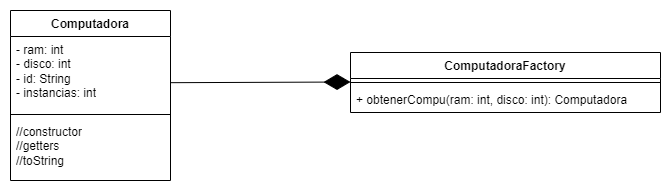

The diagram above was exported from draw.io. Its source (the exported page's mxGraphModel, read from the mxfile embedded in the PNG):
<mxGraphModel dx="1050" dy="607" grid="1" gridSize="10" guides="1" tooltips="1" connect="1" arrows="1" fold="1" page="1" pageScale="1" pageWidth="850" pageHeight="1100" math="0" shadow="0">
  <root>
    <mxCell id="0" />
    <mxCell id="1" parent="0" />
    <mxCell id="a7KuMsdqvQdohp1E8dez-1" value="Computadora" style="swimlane;fontStyle=1;align=center;verticalAlign=top;childLayout=stackLayout;horizontal=1;startSize=26;horizontalStack=0;resizeParent=1;resizeParentMax=0;resizeLast=0;collapsible=1;marginBottom=0;whiteSpace=wrap;html=1;" vertex="1" parent="1">
      <mxGeometry x="170" y="408" width="160" height="170" as="geometry" />
    </mxCell>
    <mxCell id="a7KuMsdqvQdohp1E8dez-2" value="- ram: int&lt;br&gt;- disco: int&lt;br&gt;- id: String&lt;br&gt;- instancias: int" style="text;strokeColor=none;fillColor=none;align=left;verticalAlign=top;spacingLeft=4;spacingRight=4;overflow=hidden;rotatable=0;points=[[0,0.5],[1,0.5]];portConstraint=eastwest;whiteSpace=wrap;html=1;" vertex="1" parent="a7KuMsdqvQdohp1E8dez-1">
      <mxGeometry y="26" width="160" height="74" as="geometry" />
    </mxCell>
    <mxCell id="a7KuMsdqvQdohp1E8dez-3" value="" style="line;strokeWidth=1;fillColor=none;align=left;verticalAlign=middle;spacingTop=-1;spacingLeft=3;spacingRight=3;rotatable=0;labelPosition=right;points=[];portConstraint=eastwest;strokeColor=inherit;" vertex="1" parent="a7KuMsdqvQdohp1E8dez-1">
      <mxGeometry y="100" width="160" height="8" as="geometry" />
    </mxCell>
    <mxCell id="a7KuMsdqvQdohp1E8dez-4" value="//constructor&lt;br&gt;//getters&lt;br&gt;//toString" style="text;strokeColor=none;fillColor=none;align=left;verticalAlign=top;spacingLeft=4;spacingRight=4;overflow=hidden;rotatable=0;points=[[0,0.5],[1,0.5]];portConstraint=eastwest;whiteSpace=wrap;html=1;" vertex="1" parent="a7KuMsdqvQdohp1E8dez-1">
      <mxGeometry y="108" width="160" height="62" as="geometry" />
    </mxCell>
    <mxCell id="a7KuMsdqvQdohp1E8dez-5" value="ComputadoraFactory" style="swimlane;fontStyle=1;align=center;verticalAlign=top;childLayout=stackLayout;horizontal=1;startSize=26;horizontalStack=0;resizeParent=1;resizeParentMax=0;resizeLast=0;collapsible=1;marginBottom=0;whiteSpace=wrap;html=1;" vertex="1" parent="1">
      <mxGeometry x="510" y="450" width="310" height="60" as="geometry" />
    </mxCell>
    <mxCell id="a7KuMsdqvQdohp1E8dez-7" value="" style="line;strokeWidth=1;fillColor=none;align=left;verticalAlign=middle;spacingTop=-1;spacingLeft=3;spacingRight=3;rotatable=0;labelPosition=right;points=[];portConstraint=eastwest;strokeColor=inherit;" vertex="1" parent="a7KuMsdqvQdohp1E8dez-5">
      <mxGeometry y="26" width="310" height="8" as="geometry" />
    </mxCell>
    <mxCell id="a7KuMsdqvQdohp1E8dez-8" value="+ obtenerCompu(ram: int, disco: int): Computadora" style="text;strokeColor=none;fillColor=none;align=left;verticalAlign=top;spacingLeft=4;spacingRight=4;overflow=hidden;rotatable=0;points=[[0,0.5],[1,0.5]];portConstraint=eastwest;whiteSpace=wrap;html=1;" vertex="1" parent="a7KuMsdqvQdohp1E8dez-5">
      <mxGeometry y="34" width="310" height="26" as="geometry" />
    </mxCell>
    <mxCell id="a7KuMsdqvQdohp1E8dez-9" value="" style="endArrow=diamondThin;endFill=1;endSize=24;html=1;rounded=0;exitX=1;exitY=0.624;exitDx=0;exitDy=0;exitPerimeter=0;" edge="1" parent="1" source="a7KuMsdqvQdohp1E8dez-2">
      <mxGeometry width="160" relative="1" as="geometry">
        <mxPoint x="350" y="479.5" as="sourcePoint" />
        <mxPoint x="510" y="479.5" as="targetPoint" />
      </mxGeometry>
    </mxCell>
  </root>
</mxGraphModel>